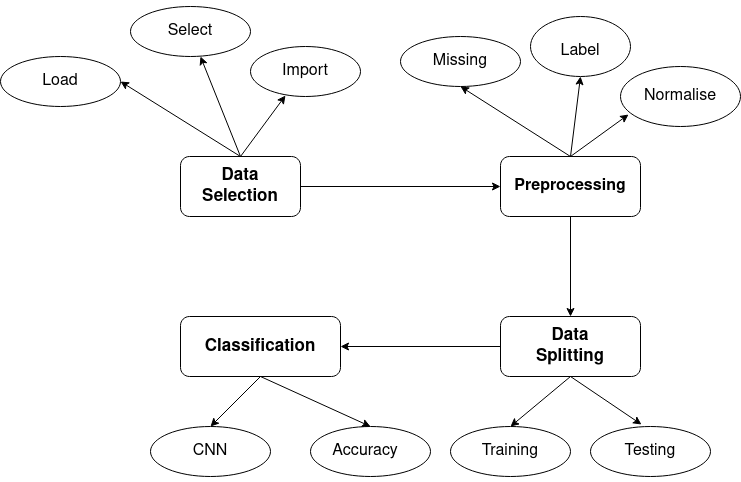

The diagram above was exported from draw.io. Its source (the exported page's mxGraphModel, read from the mxfile embedded in the PNG):
<mxGraphModel dx="796" dy="437" grid="1" gridSize="10" guides="1" tooltips="1" connect="1" arrows="1" fold="1" page="1" pageScale="1" pageWidth="850" pageHeight="1100" background="#ffffff" math="0" shadow="0" extFonts="Permanent Marker^https://fonts.googleapis.com/css?family=Permanent+Marker">
  <root>
    <mxCell id="0" />
    <mxCell id="1" parent="0" />
    <mxCell id="uUjB26-bSUC3tWaD8m-v-1" value="" style="rounded=1;whiteSpace=wrap;html=1;" vertex="1" parent="1">
      <mxGeometry x="240" y="400" width="160" height="60" as="geometry" />
    </mxCell>
    <mxCell id="uUjB26-bSUC3tWaD8m-v-7" style="edgeStyle=orthogonalEdgeStyle;rounded=0;orthogonalLoop=1;jettySize=auto;html=1;exitX=0;exitY=0.5;exitDx=0;exitDy=0;" edge="1" parent="1" source="uUjB26-bSUC3tWaD8m-v-2" target="uUjB26-bSUC3tWaD8m-v-1">
      <mxGeometry relative="1" as="geometry" />
    </mxCell>
    <mxCell id="uUjB26-bSUC3tWaD8m-v-2" value="" style="rounded=1;whiteSpace=wrap;html=1;" vertex="1" parent="1">
      <mxGeometry x="560" y="400" width="140" height="60" as="geometry" />
    </mxCell>
    <mxCell id="uUjB26-bSUC3tWaD8m-v-6" style="edgeStyle=orthogonalEdgeStyle;rounded=0;orthogonalLoop=1;jettySize=auto;html=1;exitX=0.5;exitY=1;exitDx=0;exitDy=0;entryX=0.5;entryY=0;entryDx=0;entryDy=0;" edge="1" parent="1" source="uUjB26-bSUC3tWaD8m-v-3" target="uUjB26-bSUC3tWaD8m-v-2">
      <mxGeometry relative="1" as="geometry" />
    </mxCell>
    <mxCell id="uUjB26-bSUC3tWaD8m-v-3" value="" style="rounded=1;whiteSpace=wrap;html=1;" vertex="1" parent="1">
      <mxGeometry x="560" y="240" width="140" height="60" as="geometry" />
    </mxCell>
    <mxCell id="uUjB26-bSUC3tWaD8m-v-5" style="edgeStyle=orthogonalEdgeStyle;rounded=0;orthogonalLoop=1;jettySize=auto;html=1;exitX=1;exitY=0.5;exitDx=0;exitDy=0;entryX=0;entryY=0.5;entryDx=0;entryDy=0;" edge="1" parent="1" source="uUjB26-bSUC3tWaD8m-v-4" target="uUjB26-bSUC3tWaD8m-v-3">
      <mxGeometry relative="1" as="geometry" />
    </mxCell>
    <mxCell id="uUjB26-bSUC3tWaD8m-v-4" value="" style="rounded=1;whiteSpace=wrap;html=1;" vertex="1" parent="1">
      <mxGeometry x="240" y="240" width="120" height="60" as="geometry" />
    </mxCell>
    <mxCell id="uUjB26-bSUC3tWaD8m-v-8" value="" style="ellipse;whiteSpace=wrap;html=1;" vertex="1" parent="1">
      <mxGeometry x="60" y="140" width="120" height="50" as="geometry" />
    </mxCell>
    <mxCell id="uUjB26-bSUC3tWaD8m-v-9" value="" style="ellipse;whiteSpace=wrap;html=1;" vertex="1" parent="1">
      <mxGeometry x="310" y="130" width="110" height="50" as="geometry" />
    </mxCell>
    <mxCell id="uUjB26-bSUC3tWaD8m-v-10" value="" style="ellipse;whiteSpace=wrap;html=1;" vertex="1" parent="1">
      <mxGeometry x="190" y="90" width="120" height="50" as="geometry" />
    </mxCell>
    <mxCell id="uUjB26-bSUC3tWaD8m-v-14" value="" style="endArrow=classic;html=1;rounded=0;entryX=0.318;entryY=0.98;entryDx=0;entryDy=0;entryPerimeter=0;exitX=0.5;exitY=0;exitDx=0;exitDy=0;" edge="1" parent="1" source="uUjB26-bSUC3tWaD8m-v-4" target="uUjB26-bSUC3tWaD8m-v-9">
      <mxGeometry width="50" height="50" relative="1" as="geometry">
        <mxPoint x="330" y="240" as="sourcePoint" />
        <mxPoint x="370" y="190" as="targetPoint" />
      </mxGeometry>
    </mxCell>
    <mxCell id="uUjB26-bSUC3tWaD8m-v-15" value="" style="endArrow=classic;html=1;rounded=0;exitX=0.5;exitY=0;exitDx=0;exitDy=0;entryX=0.583;entryY=1;entryDx=0;entryDy=0;entryPerimeter=0;" edge="1" parent="1" source="uUjB26-bSUC3tWaD8m-v-4" target="uUjB26-bSUC3tWaD8m-v-10">
      <mxGeometry width="50" height="50" relative="1" as="geometry">
        <mxPoint x="260" y="220" as="sourcePoint" />
        <mxPoint x="260" y="150" as="targetPoint" />
      </mxGeometry>
    </mxCell>
    <mxCell id="uUjB26-bSUC3tWaD8m-v-16" value="" style="endArrow=classic;html=1;rounded=0;entryX=1;entryY=0.5;entryDx=0;entryDy=0;exitX=0.5;exitY=0;exitDx=0;exitDy=0;" edge="1" parent="1" source="uUjB26-bSUC3tWaD8m-v-4" target="uUjB26-bSUC3tWaD8m-v-8">
      <mxGeometry width="50" height="50" relative="1" as="geometry">
        <mxPoint x="170" y="240" as="sourcePoint" />
        <mxPoint x="220" y="190" as="targetPoint" />
      </mxGeometry>
    </mxCell>
    <mxCell id="uUjB26-bSUC3tWaD8m-v-17" value="&lt;h4 style=&quot;font-size: 16px;&quot;&gt;&lt;font style=&quot;font-size: 16px;&quot;&gt;&lt;span style=&quot;font-weight: normal;&quot;&gt;Load&lt;/span&gt;&lt;/font&gt;&lt;/h4&gt;" style="text;html=1;strokeColor=none;fillColor=none;align=center;verticalAlign=middle;whiteSpace=wrap;rounded=0;" vertex="1" parent="1">
      <mxGeometry x="90" y="150" width="60" height="30" as="geometry" />
    </mxCell>
    <mxCell id="uUjB26-bSUC3tWaD8m-v-19" value="&lt;h4 style=&quot;font-size: 16px;&quot;&gt;&lt;span style=&quot;font-weight: normal;&quot;&gt;Select&lt;/span&gt;&lt;/h4&gt;" style="text;html=1;strokeColor=none;fillColor=none;align=center;verticalAlign=middle;whiteSpace=wrap;rounded=0;" vertex="1" parent="1">
      <mxGeometry x="220" y="100" width="60" height="30" as="geometry" />
    </mxCell>
    <mxCell id="uUjB26-bSUC3tWaD8m-v-20" value="&lt;h4 style=&quot;font-size: 16px;&quot;&gt;&lt;span style=&quot;font-weight: normal;&quot;&gt;Import&lt;/span&gt;&lt;/h4&gt;" style="text;html=1;strokeColor=none;fillColor=none;align=center;verticalAlign=middle;whiteSpace=wrap;rounded=0;" vertex="1" parent="1">
      <mxGeometry x="335" y="140" width="60" height="30" as="geometry" />
    </mxCell>
    <mxCell id="uUjB26-bSUC3tWaD8m-v-21" value="&lt;h4 style=&quot;font-size: 16px;&quot;&gt;&lt;font style=&quot;font-size: 16px;&quot;&gt;&lt;span style=&quot;font-weight: normal;&quot;&gt;Accuracy&lt;/span&gt;&lt;/font&gt;&lt;/h4&gt;" style="text;html=1;strokeColor=none;fillColor=none;align=center;verticalAlign=middle;whiteSpace=wrap;rounded=0;" vertex="1" parent="1">
      <mxGeometry x="395" y="520" width="60" height="30" as="geometry" />
    </mxCell>
    <mxCell id="uUjB26-bSUC3tWaD8m-v-22" value="&lt;h4 style=&quot;font-size: 16px;&quot;&gt;&lt;font style=&quot;font-size: 16px;&quot;&gt;&lt;span style=&quot;font-weight: normal;&quot;&gt;Label&lt;/span&gt;&lt;/font&gt;&lt;/h4&gt;" style="text;html=1;strokeColor=none;fillColor=none;align=center;verticalAlign=middle;whiteSpace=wrap;rounded=0;" vertex="1" parent="1">
      <mxGeometry x="610" y="120" width="60" height="30" as="geometry" />
    </mxCell>
    <mxCell id="uUjB26-bSUC3tWaD8m-v-23" value="&lt;h4&gt;&lt;font style=&quot;font-size: 16px;&quot;&gt;&lt;span style=&quot;font-weight: normal;&quot;&gt;Normalise&lt;/span&gt;&lt;/font&gt;&lt;/h4&gt;" style="text;html=1;strokeColor=none;fillColor=none;align=center;verticalAlign=middle;whiteSpace=wrap;rounded=0;" vertex="1" parent="1">
      <mxGeometry x="710" y="165" width="60" height="30" as="geometry" />
    </mxCell>
    <mxCell id="uUjB26-bSUC3tWaD8m-v-24" value="&lt;h4&gt;&lt;font style=&quot;font-size: 16px;&quot;&gt;&lt;span style=&quot;font-weight: normal;&quot;&gt;Missing&lt;/span&gt;&lt;/font&gt;&lt;/h4&gt;" style="text;html=1;strokeColor=none;fillColor=none;align=center;verticalAlign=middle;whiteSpace=wrap;rounded=0;" vertex="1" parent="1">
      <mxGeometry x="490" y="130" width="60" height="30" as="geometry" />
    </mxCell>
    <mxCell id="uUjB26-bSUC3tWaD8m-v-25" value="&lt;h4&gt;&lt;font style=&quot;font-size: 16px;&quot;&gt;&lt;span style=&quot;font-weight: normal;&quot;&gt;Training&lt;/span&gt;&lt;/font&gt;&lt;/h4&gt;" style="text;html=1;strokeColor=none;fillColor=none;align=center;verticalAlign=middle;whiteSpace=wrap;rounded=0;" vertex="1" parent="1">
      <mxGeometry x="540" y="520" width="60" height="30" as="geometry" />
    </mxCell>
    <mxCell id="uUjB26-bSUC3tWaD8m-v-26" value="&lt;h4 style=&quot;font-size: 16px;&quot;&gt;&lt;font style=&quot;font-size: 16px;&quot;&gt;&lt;span style=&quot;font-weight: normal;&quot;&gt;Testing&lt;/span&gt;&lt;/font&gt;&lt;/h4&gt;" style="text;html=1;strokeColor=none;fillColor=none;align=center;verticalAlign=middle;whiteSpace=wrap;rounded=0;" vertex="1" parent="1">
      <mxGeometry x="680" y="520" width="60" height="30" as="geometry" />
    </mxCell>
    <mxCell id="uUjB26-bSUC3tWaD8m-v-27" value="&lt;h4&gt;&lt;font size=&quot;1&quot;&gt;&lt;span style=&quot;font-weight: normal; font-size: 16px;&quot;&gt;CNN&lt;/span&gt;&lt;/font&gt;&lt;/h4&gt;" style="text;html=1;strokeColor=none;fillColor=none;align=center;verticalAlign=middle;whiteSpace=wrap;rounded=0;" vertex="1" parent="1">
      <mxGeometry x="240" y="520" width="60" height="30" as="geometry" />
    </mxCell>
    <mxCell id="uUjB26-bSUC3tWaD8m-v-28" value="" style="ellipse;whiteSpace=wrap;html=1;fontSize=16;fillColor=none;" vertex="1" parent="1">
      <mxGeometry x="460" y="120" width="120" height="50" as="geometry" />
    </mxCell>
    <mxCell id="uUjB26-bSUC3tWaD8m-v-30" value="" style="ellipse;whiteSpace=wrap;html=1;fontSize=16;fillColor=none;" vertex="1" parent="1">
      <mxGeometry x="590" y="100" width="100" height="60" as="geometry" />
    </mxCell>
    <mxCell id="uUjB26-bSUC3tWaD8m-v-31" value="" style="ellipse;whiteSpace=wrap;html=1;fontSize=16;fillColor=none;" vertex="1" parent="1">
      <mxGeometry x="680" y="150" width="120" height="60" as="geometry" />
    </mxCell>
    <mxCell id="uUjB26-bSUC3tWaD8m-v-32" value="" style="endArrow=classic;html=1;rounded=0;fontSize=16;entryX=0.5;entryY=1;entryDx=0;entryDy=0;exitX=0.5;exitY=0;exitDx=0;exitDy=0;" edge="1" parent="1" source="uUjB26-bSUC3tWaD8m-v-3" target="uUjB26-bSUC3tWaD8m-v-28">
      <mxGeometry width="50" height="50" relative="1" as="geometry">
        <mxPoint x="620" y="240" as="sourcePoint" />
        <mxPoint x="555" y="180" as="targetPoint" />
      </mxGeometry>
    </mxCell>
    <mxCell id="uUjB26-bSUC3tWaD8m-v-33" value="" style="endArrow=classic;html=1;rounded=0;fontSize=16;exitX=0.5;exitY=0;exitDx=0;exitDy=0;entryX=0.5;entryY=1;entryDx=0;entryDy=0;entryPerimeter=0;" edge="1" parent="1" source="uUjB26-bSUC3tWaD8m-v-3" target="uUjB26-bSUC3tWaD8m-v-30">
      <mxGeometry width="50" height="50" relative="1" as="geometry">
        <mxPoint x="600" y="260" as="sourcePoint" />
        <mxPoint x="650" y="160" as="targetPoint" />
      </mxGeometry>
    </mxCell>
    <mxCell id="uUjB26-bSUC3tWaD8m-v-34" value="" style="endArrow=classic;html=1;rounded=0;fontSize=16;entryX=0.067;entryY=0.8;entryDx=0;entryDy=0;entryPerimeter=0;exitX=0.5;exitY=0;exitDx=0;exitDy=0;" edge="1" parent="1" source="uUjB26-bSUC3tWaD8m-v-3" target="uUjB26-bSUC3tWaD8m-v-31">
      <mxGeometry width="50" height="50" relative="1" as="geometry">
        <mxPoint x="390" y="370" as="sourcePoint" />
        <mxPoint x="440" y="320" as="targetPoint" />
      </mxGeometry>
    </mxCell>
    <mxCell id="uUjB26-bSUC3tWaD8m-v-39" value="" style="ellipse;whiteSpace=wrap;html=1;fillColor=none;" vertex="1" parent="1">
      <mxGeometry x="210" y="510" width="120" height="50" as="geometry" />
    </mxCell>
    <mxCell id="uUjB26-bSUC3tWaD8m-v-40" value="" style="ellipse;whiteSpace=wrap;html=1;fillColor=none;" vertex="1" parent="1">
      <mxGeometry x="370" y="510" width="120" height="50" as="geometry" />
    </mxCell>
    <mxCell id="uUjB26-bSUC3tWaD8m-v-41" value="" style="ellipse;whiteSpace=wrap;html=1;fillColor=none;" vertex="1" parent="1">
      <mxGeometry x="510" y="510" width="120" height="50" as="geometry" />
    </mxCell>
    <mxCell id="uUjB26-bSUC3tWaD8m-v-42" value="" style="ellipse;whiteSpace=wrap;html=1;fillColor=none;" vertex="1" parent="1">
      <mxGeometry x="650" y="510" width="120" height="50" as="geometry" />
    </mxCell>
    <mxCell id="uUjB26-bSUC3tWaD8m-v-43" value="" style="endArrow=classic;html=1;rounded=0;fontSize=16;entryX=0.425;entryY=-0.04;entryDx=0;entryDy=0;entryPerimeter=0;exitX=0.5;exitY=1;exitDx=0;exitDy=0;" edge="1" parent="1" source="uUjB26-bSUC3tWaD8m-v-2" target="uUjB26-bSUC3tWaD8m-v-42">
      <mxGeometry width="50" height="50" relative="1" as="geometry">
        <mxPoint x="640" y="530" as="sourcePoint" />
        <mxPoint x="690" y="480" as="targetPoint" />
      </mxGeometry>
    </mxCell>
    <mxCell id="uUjB26-bSUC3tWaD8m-v-44" value="" style="endArrow=classic;html=1;rounded=0;fontSize=16;entryX=0.5;entryY=0;entryDx=0;entryDy=0;exitX=0.5;exitY=1;exitDx=0;exitDy=0;" edge="1" parent="1" source="uUjB26-bSUC3tWaD8m-v-2" target="uUjB26-bSUC3tWaD8m-v-41">
      <mxGeometry width="50" height="50" relative="1" as="geometry">
        <mxPoint x="490" y="510" as="sourcePoint" />
        <mxPoint x="540" y="460" as="targetPoint" />
      </mxGeometry>
    </mxCell>
    <mxCell id="uUjB26-bSUC3tWaD8m-v-45" value="" style="endArrow=classic;html=1;rounded=0;fontSize=16;entryX=0.5;entryY=0;entryDx=0;entryDy=0;exitX=0.5;exitY=1;exitDx=0;exitDy=0;" edge="1" parent="1" source="uUjB26-bSUC3tWaD8m-v-1" target="uUjB26-bSUC3tWaD8m-v-40">
      <mxGeometry width="50" height="50" relative="1" as="geometry">
        <mxPoint x="300" y="460" as="sourcePoint" />
        <mxPoint x="380" y="500" as="targetPoint" />
      </mxGeometry>
    </mxCell>
    <mxCell id="uUjB26-bSUC3tWaD8m-v-46" value="" style="endArrow=classic;html=1;rounded=0;fontSize=16;entryX=0.5;entryY=0;entryDx=0;entryDy=0;exitX=0.5;exitY=1;exitDx=0;exitDy=0;" edge="1" parent="1" source="uUjB26-bSUC3tWaD8m-v-1" target="uUjB26-bSUC3tWaD8m-v-39">
      <mxGeometry width="50" height="50" relative="1" as="geometry">
        <mxPoint x="430" y="380" as="sourcePoint" />
        <mxPoint x="480" y="330" as="targetPoint" />
      </mxGeometry>
    </mxCell>
    <mxCell id="uUjB26-bSUC3tWaD8m-v-48" value="&lt;h4 style=&quot;font-size: 17px;&quot;&gt;&lt;font style=&quot;font-size: 17px;&quot;&gt;Data Splitting&lt;/font&gt;&lt;/h4&gt;" style="text;html=1;strokeColor=none;fillColor=none;align=center;verticalAlign=middle;whiteSpace=wrap;rounded=0;fontSize=16;" vertex="1" parent="1">
      <mxGeometry x="590" y="415" width="80" height="30" as="geometry" />
    </mxCell>
    <mxCell id="uUjB26-bSUC3tWaD8m-v-49" value="&lt;h4&gt;&lt;font style=&quot;font-size: 17px;&quot;&gt;Classification&lt;/font&gt;&lt;/h4&gt;" style="text;html=1;strokeColor=none;fillColor=none;align=center;verticalAlign=middle;whiteSpace=wrap;rounded=0;fontSize=16;" vertex="1" parent="1">
      <mxGeometry x="290" y="415" width="60" height="30" as="geometry" />
    </mxCell>
    <mxCell id="uUjB26-bSUC3tWaD8m-v-50" value="&lt;h4&gt;Preprocessing&lt;/h4&gt;" style="text;html=1;strokeColor=none;fillColor=none;align=center;verticalAlign=middle;whiteSpace=wrap;rounded=0;fontSize=16;" vertex="1" parent="1">
      <mxGeometry x="600" y="255" width="60" height="30" as="geometry" />
    </mxCell>
    <mxCell id="uUjB26-bSUC3tWaD8m-v-51" value="&lt;h4 style=&quot;font-size: 17px;&quot;&gt;Data Selection&lt;/h4&gt;" style="text;html=1;strokeColor=none;fillColor=none;align=center;verticalAlign=middle;whiteSpace=wrap;rounded=0;fontSize=16;" vertex="1" parent="1">
      <mxGeometry x="270" y="255" width="60" height="30" as="geometry" />
    </mxCell>
  </root>
</mxGraphModel>